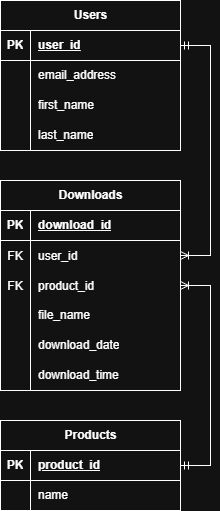

The diagram above was exported from draw.io. Its source (the exported page's mxGraphModel, read from the mxfile embedded in the PNG):
<mxGraphModel dx="1025" dy="596" grid="1" gridSize="10" guides="1" tooltips="1" connect="1" arrows="1" fold="1" page="1" pageScale="1" pageWidth="850" pageHeight="1100" math="0" shadow="0">
  <root>
    <mxCell id="0" />
    <mxCell id="1" parent="0" />
    <mxCell id="RWJmc2M9LXe-9Mzy4Ejo-1" parent="1" style="shape=table;startSize=30;container=1;collapsible=1;childLayout=tableLayout;fixedRows=1;rowLines=0;fontStyle=1;align=center;resizeLast=1;html=1;" value="Downloads" vertex="1">
      <mxGeometry height="210" width="180" x="200" y="210" as="geometry" />
    </mxCell>
    <mxCell id="RWJmc2M9LXe-9Mzy4Ejo-2" parent="RWJmc2M9LXe-9Mzy4Ejo-1" style="shape=tableRow;horizontal=0;startSize=0;swimlaneHead=0;swimlaneBody=0;fillColor=none;collapsible=0;dropTarget=0;points=[[0,0.5],[1,0.5]];portConstraint=eastwest;top=0;left=0;right=0;bottom=1;" value="" vertex="1">
      <mxGeometry height="30" width="180" y="30" as="geometry" />
    </mxCell>
    <mxCell id="RWJmc2M9LXe-9Mzy4Ejo-3" parent="RWJmc2M9LXe-9Mzy4Ejo-2" style="shape=partialRectangle;connectable=0;fillColor=none;top=0;left=0;bottom=0;right=0;fontStyle=1;overflow=hidden;whiteSpace=wrap;html=1;" value="PK" vertex="1">
      <mxGeometry height="30" width="30" as="geometry">
        <mxRectangle height="30" width="30" as="alternateBounds" />
      </mxGeometry>
    </mxCell>
    <mxCell id="RWJmc2M9LXe-9Mzy4Ejo-4" parent="RWJmc2M9LXe-9Mzy4Ejo-2" style="shape=partialRectangle;connectable=0;fillColor=none;top=0;left=0;bottom=0;right=0;align=left;spacingLeft=6;fontStyle=5;overflow=hidden;whiteSpace=wrap;html=1;" value="download_id" vertex="1">
      <mxGeometry height="30" width="150" x="30" as="geometry">
        <mxRectangle height="30" width="150" as="alternateBounds" />
      </mxGeometry>
    </mxCell>
    <mxCell id="RWJmc2M9LXe-9Mzy4Ejo-43" parent="RWJmc2M9LXe-9Mzy4Ejo-1" style="shape=tableRow;horizontal=0;startSize=0;swimlaneHead=0;swimlaneBody=0;fillColor=none;collapsible=0;dropTarget=0;points=[[0,0.5],[1,0.5]];portConstraint=eastwest;top=0;left=0;right=0;bottom=0;" value="" vertex="1">
      <mxGeometry height="30" width="180" y="60" as="geometry" />
    </mxCell>
    <mxCell id="RWJmc2M9LXe-9Mzy4Ejo-44" parent="RWJmc2M9LXe-9Mzy4Ejo-43" style="shape=partialRectangle;connectable=0;fillColor=none;top=0;left=0;bottom=0;right=0;editable=1;overflow=hidden;" value="FK" vertex="1">
      <mxGeometry height="30" width="30" as="geometry">
        <mxRectangle height="30" width="30" as="alternateBounds" />
      </mxGeometry>
    </mxCell>
    <mxCell id="RWJmc2M9LXe-9Mzy4Ejo-45" parent="RWJmc2M9LXe-9Mzy4Ejo-43" style="shape=partialRectangle;connectable=0;fillColor=none;top=0;left=0;bottom=0;right=0;align=left;spacingLeft=6;overflow=hidden;" value="user_id" vertex="1">
      <mxGeometry height="30" width="150" x="30" as="geometry">
        <mxRectangle height="30" width="150" as="alternateBounds" />
      </mxGeometry>
    </mxCell>
    <mxCell id="RWJmc2M9LXe-9Mzy4Ejo-40" parent="RWJmc2M9LXe-9Mzy4Ejo-1" style="shape=tableRow;horizontal=0;startSize=0;swimlaneHead=0;swimlaneBody=0;fillColor=none;collapsible=0;dropTarget=0;points=[[0,0.5],[1,0.5]];portConstraint=eastwest;top=0;left=0;right=0;bottom=0;" value="" vertex="1">
      <mxGeometry height="30" width="180" y="90" as="geometry" />
    </mxCell>
    <mxCell id="RWJmc2M9LXe-9Mzy4Ejo-41" parent="RWJmc2M9LXe-9Mzy4Ejo-40" style="shape=partialRectangle;connectable=0;fillColor=none;top=0;left=0;bottom=0;right=0;editable=1;overflow=hidden;" value="FK" vertex="1">
      <mxGeometry height="30" width="30" as="geometry">
        <mxRectangle height="30" width="30" as="alternateBounds" />
      </mxGeometry>
    </mxCell>
    <mxCell id="RWJmc2M9LXe-9Mzy4Ejo-42" parent="RWJmc2M9LXe-9Mzy4Ejo-40" style="shape=partialRectangle;connectable=0;fillColor=none;top=0;left=0;bottom=0;right=0;align=left;spacingLeft=6;overflow=hidden;" value="product_id" vertex="1">
      <mxGeometry height="30" width="150" x="30" as="geometry">
        <mxRectangle height="30" width="150" as="alternateBounds" />
      </mxGeometry>
    </mxCell>
    <mxCell id="RWJmc2M9LXe-9Mzy4Ejo-5" parent="RWJmc2M9LXe-9Mzy4Ejo-1" style="shape=tableRow;horizontal=0;startSize=0;swimlaneHead=0;swimlaneBody=0;fillColor=none;collapsible=0;dropTarget=0;points=[[0,0.5],[1,0.5]];portConstraint=eastwest;top=0;left=0;right=0;bottom=0;" value="" vertex="1">
      <mxGeometry height="30" width="180" y="120" as="geometry" />
    </mxCell>
    <mxCell id="RWJmc2M9LXe-9Mzy4Ejo-6" parent="RWJmc2M9LXe-9Mzy4Ejo-5" style="shape=partialRectangle;connectable=0;fillColor=none;top=0;left=0;bottom=0;right=0;editable=1;overflow=hidden;whiteSpace=wrap;html=1;" value="" vertex="1">
      <mxGeometry height="30" width="30" as="geometry">
        <mxRectangle height="30" width="30" as="alternateBounds" />
      </mxGeometry>
    </mxCell>
    <mxCell id="RWJmc2M9LXe-9Mzy4Ejo-7" parent="RWJmc2M9LXe-9Mzy4Ejo-5" style="shape=partialRectangle;connectable=0;fillColor=none;top=0;left=0;bottom=0;right=0;align=left;spacingLeft=6;overflow=hidden;whiteSpace=wrap;html=1;" value="file_name" vertex="1">
      <mxGeometry height="30" width="150" x="30" as="geometry">
        <mxRectangle height="30" width="150" as="alternateBounds" />
      </mxGeometry>
    </mxCell>
    <mxCell id="RWJmc2M9LXe-9Mzy4Ejo-8" parent="RWJmc2M9LXe-9Mzy4Ejo-1" style="shape=tableRow;horizontal=0;startSize=0;swimlaneHead=0;swimlaneBody=0;fillColor=none;collapsible=0;dropTarget=0;points=[[0,0.5],[1,0.5]];portConstraint=eastwest;top=0;left=0;right=0;bottom=0;" value="" vertex="1">
      <mxGeometry height="30" width="180" y="150" as="geometry" />
    </mxCell>
    <mxCell id="RWJmc2M9LXe-9Mzy4Ejo-9" parent="RWJmc2M9LXe-9Mzy4Ejo-8" style="shape=partialRectangle;connectable=0;fillColor=none;top=0;left=0;bottom=0;right=0;editable=1;overflow=hidden;whiteSpace=wrap;html=1;" value="" vertex="1">
      <mxGeometry height="30" width="30" as="geometry">
        <mxRectangle height="30" width="30" as="alternateBounds" />
      </mxGeometry>
    </mxCell>
    <mxCell id="RWJmc2M9LXe-9Mzy4Ejo-10" parent="RWJmc2M9LXe-9Mzy4Ejo-8" style="shape=partialRectangle;connectable=0;fillColor=none;top=0;left=0;bottom=0;right=0;align=left;spacingLeft=6;overflow=hidden;whiteSpace=wrap;html=1;" value="download_date" vertex="1">
      <mxGeometry height="30" width="150" x="30" as="geometry">
        <mxRectangle height="30" width="150" as="alternateBounds" />
      </mxGeometry>
    </mxCell>
    <mxCell id="RWJmc2M9LXe-9Mzy4Ejo-11" parent="RWJmc2M9LXe-9Mzy4Ejo-1" style="shape=tableRow;horizontal=0;startSize=0;swimlaneHead=0;swimlaneBody=0;fillColor=none;collapsible=0;dropTarget=0;points=[[0,0.5],[1,0.5]];portConstraint=eastwest;top=0;left=0;right=0;bottom=0;" value="" vertex="1">
      <mxGeometry height="30" width="180" y="180" as="geometry" />
    </mxCell>
    <mxCell id="RWJmc2M9LXe-9Mzy4Ejo-12" parent="RWJmc2M9LXe-9Mzy4Ejo-11" style="shape=partialRectangle;connectable=0;fillColor=none;top=0;left=0;bottom=0;right=0;editable=1;overflow=hidden;whiteSpace=wrap;html=1;" value="" vertex="1">
      <mxGeometry height="30" width="30" as="geometry">
        <mxRectangle height="30" width="30" as="alternateBounds" />
      </mxGeometry>
    </mxCell>
    <mxCell id="RWJmc2M9LXe-9Mzy4Ejo-13" parent="RWJmc2M9LXe-9Mzy4Ejo-11" style="shape=partialRectangle;connectable=0;fillColor=none;top=0;left=0;bottom=0;right=0;align=left;spacingLeft=6;overflow=hidden;whiteSpace=wrap;html=1;" value="download_time" vertex="1">
      <mxGeometry height="30" width="150" x="30" as="geometry">
        <mxRectangle height="30" width="150" as="alternateBounds" />
      </mxGeometry>
    </mxCell>
    <mxCell id="RWJmc2M9LXe-9Mzy4Ejo-14" parent="1" style="shape=table;startSize=30;container=1;collapsible=1;childLayout=tableLayout;fixedRows=1;rowLines=0;fontStyle=1;align=center;resizeLast=1;html=1;" value="Products" vertex="1">
      <mxGeometry height="90" width="180" x="200" y="450" as="geometry" />
    </mxCell>
    <mxCell id="RWJmc2M9LXe-9Mzy4Ejo-15" parent="RWJmc2M9LXe-9Mzy4Ejo-14" style="shape=tableRow;horizontal=0;startSize=0;swimlaneHead=0;swimlaneBody=0;fillColor=none;collapsible=0;dropTarget=0;points=[[0,0.5],[1,0.5]];portConstraint=eastwest;top=0;left=0;right=0;bottom=1;" value="" vertex="1">
      <mxGeometry height="30" width="180" y="30" as="geometry" />
    </mxCell>
    <mxCell id="RWJmc2M9LXe-9Mzy4Ejo-16" parent="RWJmc2M9LXe-9Mzy4Ejo-15" style="shape=partialRectangle;connectable=0;fillColor=none;top=0;left=0;bottom=0;right=0;fontStyle=1;overflow=hidden;whiteSpace=wrap;html=1;" value="PK" vertex="1">
      <mxGeometry height="30" width="30" as="geometry">
        <mxRectangle height="30" width="30" as="alternateBounds" />
      </mxGeometry>
    </mxCell>
    <mxCell id="RWJmc2M9LXe-9Mzy4Ejo-17" parent="RWJmc2M9LXe-9Mzy4Ejo-15" style="shape=partialRectangle;connectable=0;fillColor=none;top=0;left=0;bottom=0;right=0;align=left;spacingLeft=6;fontStyle=5;overflow=hidden;whiteSpace=wrap;html=1;" value="product_id" vertex="1">
      <mxGeometry height="30" width="150" x="30" as="geometry">
        <mxRectangle height="30" width="150" as="alternateBounds" />
      </mxGeometry>
    </mxCell>
    <mxCell id="RWJmc2M9LXe-9Mzy4Ejo-18" parent="RWJmc2M9LXe-9Mzy4Ejo-14" style="shape=tableRow;horizontal=0;startSize=0;swimlaneHead=0;swimlaneBody=0;fillColor=none;collapsible=0;dropTarget=0;points=[[0,0.5],[1,0.5]];portConstraint=eastwest;top=0;left=0;right=0;bottom=0;" value="" vertex="1">
      <mxGeometry height="30" width="180" y="60" as="geometry" />
    </mxCell>
    <mxCell id="RWJmc2M9LXe-9Mzy4Ejo-19" parent="RWJmc2M9LXe-9Mzy4Ejo-18" style="shape=partialRectangle;connectable=0;fillColor=none;top=0;left=0;bottom=0;right=0;editable=1;overflow=hidden;whiteSpace=wrap;html=1;" value="" vertex="1">
      <mxGeometry height="30" width="30" as="geometry">
        <mxRectangle height="30" width="30" as="alternateBounds" />
      </mxGeometry>
    </mxCell>
    <mxCell id="RWJmc2M9LXe-9Mzy4Ejo-20" parent="RWJmc2M9LXe-9Mzy4Ejo-18" style="shape=partialRectangle;connectable=0;fillColor=none;top=0;left=0;bottom=0;right=0;align=left;spacingLeft=6;overflow=hidden;whiteSpace=wrap;html=1;" value="name" vertex="1">
      <mxGeometry height="30" width="150" x="30" as="geometry">
        <mxRectangle height="30" width="150" as="alternateBounds" />
      </mxGeometry>
    </mxCell>
    <mxCell id="RWJmc2M9LXe-9Mzy4Ejo-27" parent="1" style="shape=table;startSize=30;container=1;collapsible=1;childLayout=tableLayout;fixedRows=1;rowLines=0;fontStyle=1;align=center;resizeLast=1;html=1;" value="Users" vertex="1">
      <mxGeometry height="150" width="180" x="200" y="30" as="geometry" />
    </mxCell>
    <mxCell id="RWJmc2M9LXe-9Mzy4Ejo-28" parent="RWJmc2M9LXe-9Mzy4Ejo-27" style="shape=tableRow;horizontal=0;startSize=0;swimlaneHead=0;swimlaneBody=0;fillColor=none;collapsible=0;dropTarget=0;points=[[0,0.5],[1,0.5]];portConstraint=eastwest;top=0;left=0;right=0;bottom=1;" value="" vertex="1">
      <mxGeometry height="30" width="180" y="30" as="geometry" />
    </mxCell>
    <mxCell id="RWJmc2M9LXe-9Mzy4Ejo-29" parent="RWJmc2M9LXe-9Mzy4Ejo-28" style="shape=partialRectangle;connectable=0;fillColor=none;top=0;left=0;bottom=0;right=0;fontStyle=1;overflow=hidden;whiteSpace=wrap;html=1;" value="PK" vertex="1">
      <mxGeometry height="30" width="30" as="geometry">
        <mxRectangle height="30" width="30" as="alternateBounds" />
      </mxGeometry>
    </mxCell>
    <mxCell id="RWJmc2M9LXe-9Mzy4Ejo-30" parent="RWJmc2M9LXe-9Mzy4Ejo-28" style="shape=partialRectangle;connectable=0;fillColor=none;top=0;left=0;bottom=0;right=0;align=left;spacingLeft=6;fontStyle=5;overflow=hidden;whiteSpace=wrap;html=1;" value="user_id" vertex="1">
      <mxGeometry height="30" width="150" x="30" as="geometry">
        <mxRectangle height="30" width="150" as="alternateBounds" />
      </mxGeometry>
    </mxCell>
    <mxCell id="RWJmc2M9LXe-9Mzy4Ejo-31" parent="RWJmc2M9LXe-9Mzy4Ejo-27" style="shape=tableRow;horizontal=0;startSize=0;swimlaneHead=0;swimlaneBody=0;fillColor=none;collapsible=0;dropTarget=0;points=[[0,0.5],[1,0.5]];portConstraint=eastwest;top=0;left=0;right=0;bottom=0;" value="" vertex="1">
      <mxGeometry height="30" width="180" y="60" as="geometry" />
    </mxCell>
    <mxCell id="RWJmc2M9LXe-9Mzy4Ejo-32" parent="RWJmc2M9LXe-9Mzy4Ejo-31" style="shape=partialRectangle;connectable=0;fillColor=none;top=0;left=0;bottom=0;right=0;editable=1;overflow=hidden;whiteSpace=wrap;html=1;" value="" vertex="1">
      <mxGeometry height="30" width="30" as="geometry">
        <mxRectangle height="30" width="30" as="alternateBounds" />
      </mxGeometry>
    </mxCell>
    <mxCell id="RWJmc2M9LXe-9Mzy4Ejo-33" parent="RWJmc2M9LXe-9Mzy4Ejo-31" style="shape=partialRectangle;connectable=0;fillColor=none;top=0;left=0;bottom=0;right=0;align=left;spacingLeft=6;overflow=hidden;whiteSpace=wrap;html=1;" value="email_address" vertex="1">
      <mxGeometry height="30" width="150" x="30" as="geometry">
        <mxRectangle height="30" width="150" as="alternateBounds" />
      </mxGeometry>
    </mxCell>
    <mxCell id="RWJmc2M9LXe-9Mzy4Ejo-34" parent="RWJmc2M9LXe-9Mzy4Ejo-27" style="shape=tableRow;horizontal=0;startSize=0;swimlaneHead=0;swimlaneBody=0;fillColor=none;collapsible=0;dropTarget=0;points=[[0,0.5],[1,0.5]];portConstraint=eastwest;top=0;left=0;right=0;bottom=0;" value="" vertex="1">
      <mxGeometry height="30" width="180" y="90" as="geometry" />
    </mxCell>
    <mxCell id="RWJmc2M9LXe-9Mzy4Ejo-35" parent="RWJmc2M9LXe-9Mzy4Ejo-34" style="shape=partialRectangle;connectable=0;fillColor=none;top=0;left=0;bottom=0;right=0;editable=1;overflow=hidden;whiteSpace=wrap;html=1;" value="" vertex="1">
      <mxGeometry height="30" width="30" as="geometry">
        <mxRectangle height="30" width="30" as="alternateBounds" />
      </mxGeometry>
    </mxCell>
    <mxCell id="RWJmc2M9LXe-9Mzy4Ejo-36" parent="RWJmc2M9LXe-9Mzy4Ejo-34" style="shape=partialRectangle;connectable=0;fillColor=none;top=0;left=0;bottom=0;right=0;align=left;spacingLeft=6;overflow=hidden;whiteSpace=wrap;html=1;" value="first_name" vertex="1">
      <mxGeometry height="30" width="150" x="30" as="geometry">
        <mxRectangle height="30" width="150" as="alternateBounds" />
      </mxGeometry>
    </mxCell>
    <mxCell id="RWJmc2M9LXe-9Mzy4Ejo-37" parent="RWJmc2M9LXe-9Mzy4Ejo-27" style="shape=tableRow;horizontal=0;startSize=0;swimlaneHead=0;swimlaneBody=0;fillColor=none;collapsible=0;dropTarget=0;points=[[0,0.5],[1,0.5]];portConstraint=eastwest;top=0;left=0;right=0;bottom=0;" value="" vertex="1">
      <mxGeometry height="30" width="180" y="120" as="geometry" />
    </mxCell>
    <mxCell id="RWJmc2M9LXe-9Mzy4Ejo-38" parent="RWJmc2M9LXe-9Mzy4Ejo-37" style="shape=partialRectangle;connectable=0;fillColor=none;top=0;left=0;bottom=0;right=0;editable=1;overflow=hidden;whiteSpace=wrap;html=1;" value="" vertex="1">
      <mxGeometry height="30" width="30" as="geometry">
        <mxRectangle height="30" width="30" as="alternateBounds" />
      </mxGeometry>
    </mxCell>
    <mxCell id="RWJmc2M9LXe-9Mzy4Ejo-39" parent="RWJmc2M9LXe-9Mzy4Ejo-37" style="shape=partialRectangle;connectable=0;fillColor=none;top=0;left=0;bottom=0;right=0;align=left;spacingLeft=6;overflow=hidden;whiteSpace=wrap;html=1;" value="last_name" vertex="1">
      <mxGeometry height="30" width="150" x="30" as="geometry">
        <mxRectangle height="30" width="150" as="alternateBounds" />
      </mxGeometry>
    </mxCell>
    <mxCell id="RWJmc2M9LXe-9Mzy4Ejo-46" edge="1" parent="1" source="RWJmc2M9LXe-9Mzy4Ejo-28" style="edgeStyle=entityRelationEdgeStyle;fontSize=12;html=1;endArrow=ERoneToMany;startArrow=ERmandOne;rounded=0;" target="RWJmc2M9LXe-9Mzy4Ejo-43" value="">
      <mxGeometry height="100" relative="1" width="100" as="geometry">
        <mxPoint x="280" y="260" as="sourcePoint" />
        <mxPoint x="380" y="160" as="targetPoint" />
      </mxGeometry>
    </mxCell>
    <mxCell id="RWJmc2M9LXe-9Mzy4Ejo-47" edge="1" parent="1" source="RWJmc2M9LXe-9Mzy4Ejo-15" style="edgeStyle=entityRelationEdgeStyle;fontSize=12;html=1;endArrow=ERoneToMany;startArrow=ERmandOne;rounded=0;" target="RWJmc2M9LXe-9Mzy4Ejo-40" value="">
      <mxGeometry height="100" relative="1" width="100" as="geometry">
        <mxPoint x="280" y="360" as="sourcePoint" />
        <mxPoint x="380" y="260" as="targetPoint" />
      </mxGeometry>
    </mxCell>
  </root>
</mxGraphModel>